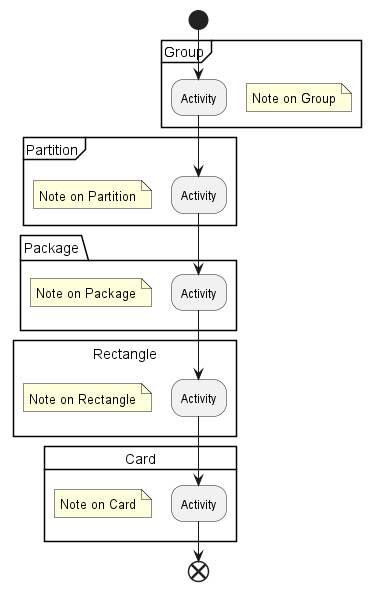

The diagram above was rendered by PlantUML. Its source (embedded in the PNG):
@startuml
start
group Group
    :Activity;
end group
floating note right: Note on Group
partition Partition {
    :Activity;
}
floating note: Note on Partition
package Package {
    :Activity;
}
floating note: Note on Package
rectangle Rectangle {
    :Activity;
}
floating note: Note on Rectangle
card Card {
    :Activity;
}
floating note: Note on Card
end
@enduml